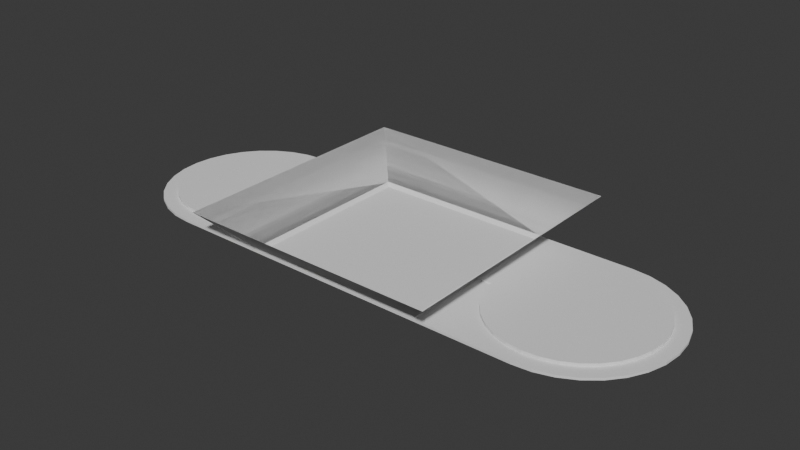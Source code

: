 # Source: stair_slot.blend  (saved by Blender 5.0.119; exported with 4.5.12 LTS)
import bpy
from mathutils import Matrix  # noqa: F401  (used for matrix-valued properties, if any)

bpy.ops.wm.read_factory_settings(use_empty=True)
scene = bpy.context.scene
scene.name = 'Scene'

# ---- world
world_world = bpy.data.worlds.new('World'); scene.world = world_world
world_world.use_nodes = True; world_world.node_tree.nodes.clear()
_N = world_world.node_tree.nodes; _L = world_world.node_tree.links
n0 = _N.new('ShaderNodeOutputWorld'); n0.name = 'World Output'; n0.location = (200, 100)
n1 = _N.new('ShaderNodeBackground'); n1.name = 'Background'; n1.location = (-200, 100)
n1.inputs[0].default_value = (0.05088, 0.05088, 0.05088, 1.0)
_L.new(n1.outputs[0], n0.inputs[0])
n0.is_active_output = True
world_world.color = (0.05088, 0.05088, 0.05088)
world_world.sun_shadow_jitter_overblur = 0.0

# ---- meshes
me_plane_001 = bpy.data.meshes.new('Plane.001')
me_plane_001.from_pydata([(-2.166, -1.579, -4.366e-10), (2.166, -1.579, -4.366e-10), (-2.166, 1.579, -4.366e-10), (2.166, 1.579, -4.366e-10), (-1.543, 1.543, 0.075), (-1.543, -1.543, 0.075), (1.543, -1.543, 0.075), (1.543, 1.543, 0.075), (-1.579, 1.579, 0.0396), (-1.579, -1.579, 0.0396), (1.579, -1.579, 0.0396), (1.579, 1.579, 0.0396), (-1.5, 1.5, 0.0), (-1.5, -1.5, 0.0), (1.5, -1.5, 0.0), (1.5, 1.5, 0.0), (-2.166, 1.579, 0.0396), (2.166, 1.579, 0.0396), (2.166, -1.579, 0.0396), (-2.166, -1.579, 0.0396), (-1.579, -1.579, -4.366e-10), (1.579, -1.579, -4.366e-10), (1.579, 1.579, -4.366e-10), (-1.579, 1.579, -4.366e-10), (-1.5, 0.0, 0.0), (-1.5, -0.75, 0.0), (-1.5, -1.125, 0.0), (-2.852, -1.578, 0.0), (-3.16, -1.578, 0.0), (-3.468, -1.548, 0.0), (-3.764, -1.458, 0.0), (-4.037, -1.312, 0.0), (-4.276, -1.116, 0.0), (-4.472, -0.8767, 0.0), (-4.618, -0.6039, 0.0), (-4.708, -0.3078, 0.0), (-4.738, 8.613e-09, 0.0), (-4.708, 0.3078, 0.0), (-4.618, 0.6039, 0.0), (-4.472, 0.8767, 0.0), (-4.276, 1.116, 0.0), (-4.037, 1.312, 0.0), (-3.764, 1.458, 0.0), (-3.468, 1.548, 0.0), (-3.16, 1.578, 0.0), (-1.5, 0.7501, 0.0), (-1.5, 1.125, 0.0), (-2.852, 1.578, 0.0), (-2.419, 1.109, 0.0), (-2.217, 0.9428, 0.0), (-1.928, 0.5103, 0.0), (-1.852, 0.2601, 0.0), (-2.051, 0.7408, 0.0), (-2.9, 1.308, 0.0), (-2.65, 1.232, 0.0), (-1.928, -0.5103, 0.0), (-2.051, -0.7408, 0.0), (-2.217, -0.9428, 0.0), (-1.839, -0.1301, 0.0), (-1.852, -0.2601, 0.0), (-3.16, 1.333, 0.0), (-4.468, -0.2601, 0.0), (-4.493, 1.085e-08, 0.0), (-4.392, 0.5103, 0.0), (-4.269, 0.7408, 0.0), (-2.9, -1.308, 0.0), (-3.16, -1.333, 0.0), (-4.468, 0.2601, 0.0), (-2.419, -1.109, 0.0), (-3.67, -1.232, 0.0), (-3.901, -1.109, 0.0), (-2.65, -1.232, 0.0), (-4.103, -0.9428, 0.0), (-3.42, -1.308, 0.0), (-4.269, -0.7408, 0.0), (-4.392, -0.5103, 0.0), (-3.67, 1.232, 0.0), (-3.42, 1.308, 0.0), (-4.103, 0.9428, 0.0), (-3.901, 1.109, 0.0), (-2.419, 1.109, 0.0396), (-2.217, 0.9428, 0.0396), (-1.928, 0.5103, 0.0396), (-1.852, 0.2601, 0.0396), (-2.051, 0.7408, 0.0396), (-2.9, 1.308, 0.0396), (-2.65, 1.232, 0.0396), (-1.928, -0.5103, 0.0396), (-2.051, -0.7408, 0.0396), (-2.217, -0.9428, 0.0396), (-1.839, -0.1301, 0.0396), (-1.852, -0.2601, 0.0396), (-3.16, 1.333, 0.0396), (-4.468, -0.2601, 0.0396), (-4.493, 1.085e-08, 0.0396), (-4.392, 0.5103, 0.0396), (-4.269, 0.7408, 0.0396), (-2.9, -1.308, 0.0396), (-3.16, -1.333, 0.0396), (-4.468, 0.2601, 0.0396), (-2.419, -1.109, 0.0396), (-3.67, -1.232, 0.0396), (-3.901, -1.109, 0.0396), (-2.65, -1.232, 0.0396), (-4.103, -0.9428, 0.0396), (-3.42, -1.308, 0.0396), (-4.269, -0.7408, 0.0396), (-4.392, -0.5103, 0.0396), (-3.67, 1.232, 0.0396), (-3.42, 1.308, 0.0396), (-4.103, 0.9428, 0.0396), (-3.901, 1.109, 0.0396), (-1.579, 1.184, 0.0396), (-1.579, 0.7894, 0.0396), (-1.579, 0.0, 0.0396), (-2.852, 1.578, 0.0396), (-1.579, -0.7894, 0.0396), (-1.579, -1.184, 0.0396), (-3.16, 1.578, 0.0396), (-4.708, -0.3078, 0.0396), (-4.738, 8.613e-09, 0.0396), (-4.618, 0.6039, 0.0396), (-4.472, 0.8767, 0.0396), (-2.852, -1.578, 0.0396), (-3.16, -1.578, 0.0396), (-4.708, 0.3078, 0.0396), (-3.764, -1.458, 0.0396), (-4.037, -1.312, 0.0396), (-4.276, -1.116, 0.0396), (-3.468, -1.548, 0.0396), (-4.472, -0.8767, 0.0396), (-4.618, -0.6039, 0.0396), (-3.764, 1.458, 0.0396), (-3.468, 1.548, 0.0396), (-4.276, 1.116, 0.0396), (-4.037, 1.312, 0.0396), (1.543, 1.157, 0.075), (1.579, 1.184, 0.0396), (-1.543, 0.0, 0.075), (1.579, 0.0, 0.0396), (1.543, 0.0, 0.075), (1.5, 0.0, 0.0), (-1.543, -0.7717, 0.075), (-1.543, 0.7717, 0.075), (1.579, 0.7894, 0.0396), (1.543, 0.7717, 0.075), (1.5, 0.75, 0.0), (1.5, -0.75, 0.0), (1.579, -0.7894, 0.0396), (1.543, -0.7717, 0.075), (1.5, 1.125, 0.0), (2.852, 1.578, -5.588e-09), (3.16, 1.578, -5.588e-09), (3.468, 1.548, -5.588e-09), (3.764, 1.458, -5.588e-09), (4.037, 1.312, -5.588e-09), (4.276, 1.116, -5.588e-09), (4.472, 0.8767, -5.588e-09), (4.618, 0.6039, -5.588e-09), (4.708, 0.3078, -5.588e-09), (4.738, -2.811e-07, -5.588e-09), (4.708, -0.3078, -5.588e-09), (4.618, -0.6039, -5.588e-09), (4.472, -0.8767, -5.588e-09), (4.276, -1.116, -5.588e-09), (4.037, -1.312, -5.588e-09), (3.764, -1.458, -5.588e-09), (3.468, -1.548, -5.588e-09), (3.16, -1.578, -5.588e-09), (1.5, -1.125, 0.0), (2.852, -1.578, -5.588e-09), (2.419, -1.109, -5.588e-09), (2.217, -0.9428, -5.588e-09), (1.928, -0.5103, -5.588e-09), (1.852, -0.2601, -5.588e-09), (2.051, -0.7408, -5.588e-09), (2.9, -1.308, -5.588e-09), (2.65, -1.232, -5.588e-09), (1.928, 0.5103, -5.588e-09), (2.051, 0.7408, -5.588e-09), (2.217, 0.9428, -5.588e-09), (1.839, 0.1301, -5.588e-09), (1.852, 0.2601, -5.588e-09), (3.16, -1.333, -5.588e-09), (4.468, 0.2601, -5.588e-09), (4.493, -2.46e-07, -5.588e-09), (4.392, -0.5103, -5.588e-09), (4.269, -0.7408, -5.588e-09), (2.9, 1.308, -5.588e-09), (3.16, 1.333, -5.588e-09), (4.468, -0.2601, -5.588e-09), (2.419, 1.109, -5.588e-09), (3.67, 1.232, -5.588e-09), (3.901, 1.109, -5.588e-09), (2.65, 1.232, -5.588e-09), (4.103, 0.9428, -5.588e-09), (3.42, 1.308, -5.588e-09), (4.269, 0.7408, -5.588e-09), (4.392, 0.5103, -5.588e-09), (3.67, -1.232, -5.588e-09), (3.42, -1.308, -5.588e-09), (4.103, -0.9428, -5.588e-09), (3.901, -1.109, -5.588e-09), (2.419, -1.109, 0.0396), (2.217, -0.9428, 0.0396), (1.928, -0.5103, 0.0396), (1.852, -0.2601, 0.0396), (2.051, -0.7408, 0.0396), (2.9, -1.308, 0.0396), (2.65, -1.232, 0.0396), (1.928, 0.5103, 0.0396), (2.051, 0.7408, 0.0396), (2.217, 0.9428, 0.0396), (1.839, 0.1301, 0.0396), (1.852, 0.2601, 0.0396), (3.16, -1.333, 0.0396), (4.468, 0.2601, 0.0396), (4.493, -2.46e-07, 0.0396), (4.392, -0.5103, 0.0396), (4.269, -0.7408, 0.0396), (2.9, 1.308, 0.0396), (3.16, 1.333, 0.0396), (4.468, -0.2601, 0.0396), (2.419, 1.109, 0.0396), (3.67, 1.232, 0.0396), (3.901, 1.109, 0.0396), (2.65, 1.232, 0.0396), (4.103, 0.9428, 0.0396), (3.42, 1.308, 0.0396), (4.269, 0.7408, 0.0396), (4.392, 0.5103, 0.0396), (3.67, -1.232, 0.0396), (3.42, -1.308, 0.0396), (4.103, -0.9428, 0.0396), (3.901, -1.109, 0.0396), (1.579, -1.184, 0.0396), (2.852, -1.578, 0.0396), (3.16, -1.578, 0.0396), (4.708, 0.3078, 0.0396), (4.738, -2.811e-07, 0.0396), (4.618, -0.6039, 0.0396), (4.472, -0.8767, 0.0396), (2.852, 1.578, 0.0396), (3.16, 1.578, 0.0396), (4.708, -0.3078, 0.0396), (3.764, 1.458, 0.0396), (4.037, 1.312, 0.0396), (4.276, 1.116, 0.0396), (3.468, 1.548, 0.0396), (4.472, 0.8767, 0.0396), (4.618, 0.6039, 0.0396), (3.764, -1.458, 0.0396), (3.468, -1.548, 0.0396), (4.276, -1.116, 0.0396), (4.037, -1.312, 0.0396), (1.543, -1.157, 0.075), (-1.543, -1.157, 0.075), (-1.543, 1.158, 0.075), (1.839, -0.1301, -5.588e-09), (1.839, -0.1301, 0.0396), (-1.84, 0.1311, 0.0), (-1.84, 0.1311, 0.0396), (-1.502, -1.502, 0.00375), (-1.502, 1.502, 0.00375), (1.502, 1.502, 0.00375), (1.502, -1.502, 0.00375), (1.502, 0.0, 0.00375), (1.502, -1.127, 0.00375), (1.502, 0.7511, 0.00375), (1.502, 1.127, 0.00375), (1.502, -0.7511, 0.00375), (-1.502, -1.127, 0.00375), (-1.502, 1.127, 0.00375), (-1.502, 0.7512, 0.00375), (-1.502, -0.7511, 0.00375), (-1.502, 0.0, 0.00375)], [], [(14, 20, 13), (12, 22, 15), (45, 51, 50), (47, 54, 53), (51, 24, 260), (59, 25, 55), (2, 48, 54), (58, 24, 59), (68, 0, 71), (71, 27, 65), (83, 113, 82), (86, 115, 85), (87, 88, 116), (83, 261, 114), (91, 116, 114), (84, 82, 113), (80, 16, 86), (90, 91, 114), (100, 19, 9), (103, 123, 19), (147, 174, 173), (170, 177, 176), (174, 141, 258), (182, 146, 178), (1, 171, 177), (181, 141, 182), (191, 3, 194), (194, 151, 188), (206, 148, 205), (209, 236, 208), (210, 211, 144), (206, 259, 139), (214, 144, 139), (207, 205, 148), (203, 18, 209), (213, 214, 139), (223, 17, 11), (226, 242, 17), (114, 261, 90), (139, 259, 213), (258, 141, 181), (260, 24, 58), (14, 21, 20), (12, 23, 22), (45, 24, 51), (47, 2, 54), (59, 24, 25), (2, 23, 48), (68, 20, 0), (71, 0, 27), (83, 114, 113), (86, 16, 115), (91, 87, 116), (80, 8, 16), (100, 103, 19), (103, 97, 123), (147, 141, 174), (170, 1, 177), (182, 141, 146), (1, 21, 171), (191, 22, 3), (194, 3, 151), (206, 139, 148), (209, 18, 236), (214, 210, 144), (203, 10, 18), (223, 226, 17), (226, 220, 242), (263, 264, 7, 4), (255, 267, 265, 6), (87, 91, 59, 55), (208, 215, 183, 176), (256, 5, 262, 271), (84, 113, 112, 81), (136, 7, 264, 269), (56, 55, 25, 26), (52, 46, 45, 50), (211, 212, 137, 144), (49, 12, 46, 52), (172, 14, 169, 175), (57, 56, 26, 13), (6, 10, 235, 255), (256, 142, 116, 117), (9, 10, 6, 5), (11, 8, 4, 7), (65, 27, 28, 66), (115, 16, 2, 47), (9, 19, 0, 20), (93, 107, 75, 61), (4, 8, 112, 257), (265, 262, 5, 6), (218, 219, 241, 240), (160, 161, 190, 185), (225, 227, 247, 246), (220, 221, 243, 242), (222, 218, 240, 244), (30, 31, 70, 69), (186, 162, 163, 187), (216, 217, 239, 238), (107, 131, 130, 106), (105, 101, 126, 129), (232, 215, 237, 252), (187, 163, 164, 201), (73, 29, 30, 69), (32, 33, 74, 72), (225, 246, 245, 224), (109, 133, 132, 108), (102, 127, 126, 101), (40, 41, 79, 78), (207, 148, 235, 204), (180, 179, 150, 15), (85, 115, 118, 92), (222, 244, 239, 217), (111, 135, 134, 110), (233, 234, 254, 253), (61, 35, 36, 62), (212, 223, 11, 137), (228, 224, 245, 248), (63, 38, 39, 64), (200, 167, 168, 183), (230, 250, 249, 229), (202, 165, 166, 199), (99, 125, 120, 94), (249, 247, 227, 229), (232, 252, 251, 231), (156, 157, 197, 195), (154, 155, 193, 192), (42, 43, 77, 76), (93, 119, 131, 107), (70, 31, 32, 72), (23, 8, 11, 22), (128, 130, 33, 32), (88, 87, 55, 56), (125, 121, 38, 37), (206, 205, 173, 174), (129, 126, 30, 29), (89, 88, 56, 57), (111, 110, 78, 79), (1, 18, 10, 21), (248, 245, 154, 153), (11, 17, 3, 22), (135, 132, 42, 41), (227, 225, 193, 195), (120, 125, 37, 36), (220, 226, 194, 188), (94, 93, 61, 62), (225, 224, 192, 193), (218, 222, 190, 186), (247, 249, 157, 156), (92, 109, 77, 60), (103, 100, 68, 71), (170, 236, 18, 1), (85, 92, 60, 53), (123, 124, 28, 27), (21, 10, 9, 20), (233, 219, 187, 201), (106, 104, 72, 74), (96, 95, 63, 64), (102, 101, 69, 70), (109, 108, 76, 77), (250, 238, 159, 158), (126, 127, 31, 30), (98, 97, 65, 66), (127, 128, 32, 31), (205, 207, 175, 173), (108, 111, 79, 76), (237, 236, 170, 168), (81, 80, 48, 49), (80, 86, 54, 48), (130, 131, 34, 33), (212, 211, 179, 180), (122, 134, 40, 39), (86, 85, 53, 54), (101, 105, 73, 69), (147, 169, 26, 25), (17, 242, 151, 3), (209, 208, 176, 177), (222, 217, 185, 190), (132, 133, 43, 42), (121, 122, 39, 38), (210, 214, 182, 178), (142, 256, 271, 274), (175, 169, 147, 173), (143, 113, 114, 138), (145, 140, 139, 144), (20, 68, 57, 13), (138, 275, 273, 143), (257, 112, 113, 143), (142, 138, 114, 116), (179, 178, 146, 150), (23, 12, 49, 48), (204, 235, 10, 203), (149, 270, 267, 255), (140, 145, 268, 266), (143, 273, 272, 257), (149, 148, 139, 140), (81, 112, 8, 80), (168, 170, 176, 183), (184, 159, 160, 185), (102, 104, 128, 127), (44, 47, 53, 60), (67, 37, 38, 63), (158, 159, 184, 198), (152, 153, 196, 189), (28, 29, 73, 66), (193, 155, 156, 195), (166, 167, 200, 199), (228, 248, 243, 221), (64, 39, 40, 78), (219, 233, 253, 241), (138, 142, 274, 275), (190, 161, 162, 186), (196, 153, 154, 192), (111, 108, 132, 135), (201, 164, 165, 202), (88, 89, 117, 116), (257, 272, 263, 4), (97, 98, 124, 123), (36, 37, 67, 62), (95, 96, 122, 121), (188, 151, 152, 189), (93, 94, 120, 119), (7, 136, 137, 11), (34, 35, 61, 75), (105, 129, 124, 98), (109, 92, 118, 133), (33, 34, 75, 74), (234, 231, 251, 254), (77, 43, 44, 60), (96, 110, 134, 122), (106, 130, 128, 104), (140, 266, 270, 149), (99, 95, 121, 125), (79, 41, 42, 76), (216, 238, 250, 230), (157, 158, 198, 197), (234, 233, 201, 202), (254, 251, 166, 165), (232, 231, 199, 200), (216, 230, 198, 184), (203, 209, 177, 171), (100, 89, 57, 68), (228, 221, 189, 196), (252, 237, 168, 167), (204, 203, 171, 172), (239, 244, 161, 160), (271, 262, 265, 267), (238, 239, 160, 159), (83, 82, 50, 51), (207, 204, 172, 175), (211, 210, 178, 179), (124, 129, 29, 28), (90, 261, 260, 58), (219, 218, 186, 187), (119, 120, 36, 35), (223, 212, 180, 191), (213, 259, 258, 181), (105, 98, 66, 73), (244, 240, 162, 161), (226, 223, 191, 194), (91, 90, 58, 59), (240, 241, 163, 162), (253, 254, 165, 164), (230, 229, 197, 198), (107, 106, 74, 75), (242, 243, 152, 151), (134, 135, 41, 40), (245, 246, 155, 154), (82, 84, 52, 50), (215, 232, 200, 183), (99, 94, 62, 67), (243, 248, 153, 152), (110, 96, 64, 78), (246, 247, 156, 155), (118, 115, 47, 44), (249, 250, 158, 157), (214, 213, 181, 182), (229, 227, 195, 197), (131, 119, 35, 34), (275, 274, 270, 266), (97, 103, 71, 65), (251, 252, 167, 166), (104, 102, 70, 72), (231, 234, 202, 199), (84, 81, 49, 52), (95, 99, 67, 63), (255, 235, 148, 149), (169, 14, 13, 26), (264, 263, 272, 269), (5, 256, 117, 9), (145, 136, 269, 268), (136, 145, 144, 137), (89, 100, 9, 117), (123, 27, 0, 19), (22, 191, 180, 15), (21, 14, 172, 171), (224, 228, 196, 192), (2, 16, 8, 23), (261, 83, 51, 260), (146, 141, 24, 45), (269, 272, 273, 268), (268, 273, 275, 266), (259, 206, 174, 258), (141, 147, 25, 24), (217, 216, 184, 185), (15, 150, 46, 12), (208, 236, 237, 215), (150, 146, 45, 46), (241, 253, 164, 163), (133, 118, 44, 43), (221, 220, 188, 189), (274, 271, 267, 270)])
_uv = me_plane_001.uv_layers.new(name='UVMap')
_uv.uv.foreach_set('vector', [0.9278, 0.07222, 0.04108, 0.0, 0.07222, 0.07222, 0.07222, 0.9278, 0.9515, 1.0, 0.9278, 0.9278, 0.0, 0.0, 0.0, 0.0, 0.0, 0.0, 0.0, 0.0, 0.0, 0.0, 0.0, 0.0, 0.0, 0.0, 0.0, 0.0, 0.0, 0.0, 0.0, 0.0, 0.0, 0.0, 0.0, 0.0, 0.0, 0.0, 0.0, 0.0, 0.0, 0.0, 0.0, 0.0, 0.0, 0.0, 0.0, 0.0, 0.0, 0.0, 0.0, 0.0, 0.0, 0.0, 0.0, 0.0, 0.0, 0.0, 0.0, 0.0, 0.0, 0.0, 0.0, 0.0, 0.0, 0.0, 0.0, 0.0, 0.0, 0.0, 0.0, 0.0, 0.0, 0.0, 0.0, 0.0, 0.0, 0.0, 0.0, 0.0, 0.0, 0.0, 0.0, 0.0, 0.0, 0.0, 0.0, 0.0, 0.0, 0.0, 0.0, 0.0, 0.0, 0.0, 0.0, 0.0, 0.0, 0.0, 0.0, 0.0, 0.0, 0.0, 0.0, 0.0, 0.0, 0.0, 0.0, 0.0, 0.0, 0.0, 0.0, 0.0, 0.0, 0.0, 0.0, 0.0, 0.0, 0.0, 0.0, 0.0, 0.0, 0.0, 0.0, 0.0, 0.0, 0.0, 0.0, 0.0, 0.0, 0.0, 0.0, 0.0, 0.0, 0.0, 0.0, 0.0, 0.0, 0.0, 0.0, 0.0, 0.0, 0.0, 0.0, 0.0, 0.0, 0.0, 0.0, 0.0, 0.0, 0.0, 0.0, 0.0, 0.0, 0.0, 0.0, 0.0, 0.0, 0.0, 0.0, 0.0, 0.0, 0.0, 0.0, 0.0, 0.0, 0.0, 0.0, 0.0, 0.0, 0.0, 0.0, 0.0, 0.0, 0.0, 0.0, 0.0, 0.0, 0.0, 0.0, 0.0, 0.0, 0.0, 0.0, 0.0, 0.0, 0.0, 0.0, 0.0, 0.0, 0.0, 0.0, 0.0, 0.0, 0.0, 0.0, 0.0, 0.0, 0.0, 0.0, 0.0, 0.0, 0.0, 0.0, 0.0, 0.0, 0.0, 0.0, 0.0, 0.0, 0.0, 0.0, 0.0, 0.0, 0.0, 0.0, 0.0, 0.0, 0.0, 0.0, 0.0, 0.0, 0.0, 0.0, 0.0, 0.0, 0.0, 0.0, 0.0, 0.0, 0.0, 0.0, 0.0, 0.0, 0.0, 0.0, 0.0, 0.0, 0.0, 0.0, 0.0, 0.0, 0.0, 0.0, 0.0, 0.0, 0.0, 0.0, 0.0, 0.0, 0.0, 0.0, 0.0, 0.9278, 0.07222, 0.9565, 0.0, 0.04108, 0.0, 0.07222, 0.9278, 0.04597, 1.0, 0.9515, 1.0, 0.0, 0.0, 0.0, 0.0, 0.0, 0.0, 0.0, 0.0, 0.0, 0.0, 0.0, 0.0, 0.0, 0.0, 0.0, 0.0, 0.0, 0.0, 0.0, 0.0, 0.0, 0.0, 0.0, 0.0, 0.0, 0.0, 0.0, 0.0, 0.0, 0.0, 0.0, 0.0, 0.0, 0.0, 0.0, 0.0, 0.0, 0.0, 0.0, 0.0, 0.0, 0.0, 0.0, 0.0, 0.0, 0.0, 0.0, 0.0, 0.0, 0.0, 0.0, 0.0, 0.0, 0.0, 0.0, 0.0, 0.0, 0.0, 0.0, 0.0, 0.0, 0.0, 0.0, 0.0, 0.0, 0.0, 0.0, 0.0, 0.0, 0.0, 0.0, 0.0, 0.0, 0.0, 0.0, 0.0, 0.0, 0.0, 0.0, 0.0, 0.0, 0.0, 0.0, 0.0, 0.0, 0.0, 0.0, 0.0, 0.0, 0.0, 0.0, 0.0, 0.0, 0.0, 0.0, 0.0, 0.0, 0.0, 0.0, 0.0, 0.0, 0.0, 0.0, 0.0, 0.0, 0.0, 0.0, 0.0, 0.0, 0.0, 0.0, 0.0, 0.0, 0.0, 0.0, 0.0, 0.0, 0.0, 0.0, 0.0, 0.0, 0.0, 0.0, 0.0, 0.0, 0.0, 0.0, 0.0, 0.0, 0.0, 0.0, 0.0, 0.0, 0.0, 0.0, 0.0, 0.0, 0.0, 0.0, 0.0, 0.0, 0.0, 0.0, 0.0, 0.07222, 0.9278, 0.9278, 0.9278, 0.9278, 0.9278, 0.07222, 0.9278, 0.9278, 0.1792, 0.9278, 0.1792, 0.9278, 0.07222, 0.9278, 0.07222, 0.0, 0.0, 0.0, 0.0, 0.0, 0.0, 0.0, 0.0, 0.0, 0.0, 0.0, 0.0, 0.0, 0.0, 0.0, 0.0, 0.07222, 0.1792, 0.07222, 0.07222, 0.07222, 0.07222, 0.07222, 0.1792, 0.0, 0.0, 0.0, 0.0, 0.0, 0.0, 0.0, 0.0, 0.9278, 0.8208, 0.9278, 0.9278, 0.9278, 0.9278, 0.9278, 0.8208, 0.0, 0.0, 0.0, 0.0, 0.0, 0.0, 0.0, 0.0, 0.0, 0.0, 0.0, 0.0, 0.0, 0.0, 0.0, 0.0, 0.0, 0.0, 0.0, 0.0, 0.0, 0.0, 0.0, 0.0, 0.0, 0.0, 0.07222, 0.9278, 0.0, 0.0, 0.0, 0.0, 0.0, 0.0, 0.9278, 0.07222, 0.0, 0.0, 0.0, 0.0, 0.0, 0.0, 0.0, 0.0, 0.07222, 0.1792, 0.07222, 0.07222, 0.944, 0.05597, 0.9603, 0.03972, 0.9603, 0.1548, 0.944, 0.167, 0.05597, 0.167, 0.05597, 0.278, 0.03972, 0.2699, 0.03972, 0.1548, 0.03972, 0.03972, 0.9603, 0.03972, 0.944, 0.05597, 0.05597, 0.05597, 0.9603, 0.9603, 0.03972, 0.9603, 0.05597, 0.944, 0.944, 0.944, 0.0, 0.0, 0.0, 0.0, 0.0, 0.0, 0.0, 0.0, 0.0, 0.0, 0.0, 0.0, 0.0, 0.0, 0.0, 0.0, 0.03215, 0.0, 0.0, 0.0, 0.0, 0.0, 0.04108, 0.0, 0.0, 0.0, 0.0, 0.0, 0.0, 0.0, 0.0, 0.0, 0.05597, 0.944, 0.03972, 0.9603, 0.03972, 0.8452, 0.05597, 0.833, 0.9278, 0.07222, 0.07222, 0.07222, 0.07222, 0.07222, 0.9278, 0.07222, 0.0, 0.0, 0.0, 0.0, 0.0, 0.0, 0.0, 0.0, 0.0, 0.0, 0.0, 0.0, 0.0, 0.0, 0.0, 0.0, 0.0, 0.0, 0.0, 0.0, 0.0, 0.0, 0.0, 0.0, 0.0, 0.0, 0.0, 0.0, 0.0, 0.0, 0.0, 0.0, 0.0, 0.0, 0.0, 0.0, 0.0, 0.0, 0.0, 0.0, 0.0, 0.0, 0.0, 0.0, 0.0, 0.0, 0.0, 0.0, 0.0, 0.0, 0.0, 0.0, 0.0, 0.0, 0.0, 0.0, 0.0, 0.0, 0.0, 0.0, 0.0, 0.0, 0.0, 0.0, 0.0, 0.0, 0.0, 0.0, 0.0, 0.0, 0.0, 0.0, 0.0, 0.0, 0.0, 0.0, 0.0, 0.0, 0.0, 0.0, 0.0, 0.0, 0.0, 0.0, 0.0, 0.0, 0.0, 0.0, 0.0, 0.0, 0.0, 0.0, 0.0, 0.0, 0.0, 0.0, 0.0, 0.0, 0.0, 0.0, 0.0, 0.0, 0.0, 0.0, 0.0, 0.0, 0.0, 0.0, 0.0, 0.0, 0.0, 0.0, 0.0, 0.0, 0.0, 0.0, 0.0, 0.0, 0.0, 0.0, 0.0, 0.0, 0.0, 0.0, 0.0, 0.0, 0.0, 0.0, 0.0, 0.0, 0.0, 0.0, 0.0, 0.0, 0.0, 0.0, 0.0, 0.0, 0.0, 0.0, 0.0, 0.0, 0.0, 0.0, 0.0, 0.0, 0.0, 0.0, 0.0, 0.0, 0.0, 0.0, 0.0, 0.0, 0.0, 0.0, 0.9278, 0.8208, 0.9278, 0.9278, 0.0, 0.0, 0.0, 0.0, 0.0, 0.0, 0.0, 0.0, 0.0, 0.0, 0.0, 0.0, 0.0, 0.0, 0.0, 0.0, 0.0, 0.0, 0.0, 0.0, 0.0, 0.0, 0.0, 0.0, 0.0, 0.0, 0.0, 0.0, 0.0, 0.0, 0.0, 0.0, 0.0, 0.0, 0.0, 0.0, 0.0, 0.0, 0.0, 0.0, 0.0, 0.0, 0.0, 0.0, 0.0, 0.0, 0.0, 0.0, 0.0, 0.0, 0.0, 0.0, 0.0, 0.0, 0.0, 0.0, 0.0, 0.0, 0.0, 0.0, 0.0, 0.0, 0.0, 0.0, 0.0, 0.0, 0.0, 0.0, 0.0, 0.0, 0.0, 0.0, 0.0, 0.0, 0.0, 0.0, 0.0, 0.0, 0.0, 0.0, 0.0, 0.0, 0.0, 0.0, 0.0, 0.0, 0.0, 0.0, 0.0, 0.0, 0.0, 0.0, 0.0, 0.0, 0.0, 0.0, 0.0, 0.0, 0.0, 0.0, 0.0, 0.0, 0.0, 0.0, 0.0, 0.0, 0.0, 0.0, 0.0, 0.0, 0.0, 0.0, 0.0, 0.0, 0.0, 0.0, 0.0, 0.0, 0.0, 0.0, 0.0, 0.0, 0.0, 0.0, 0.0, 0.0, 0.0, 0.0, 0.0, 0.0, 0.0, 0.0, 0.0, 0.0, 0.0, 0.0, 0.0, 0.0, 0.0, 0.0, 0.0, 0.0, 0.0, 0.0, 0.0, 0.0, 0.0, 0.0, 0.0, 0.0, 0.0, 0.0, 0.04597, 1.0, 0.002953, 1.0, 0.9672, 1.0, 0.9515, 1.0, 0.0, 0.0, 0.0, 0.0, 0.0, 0.0, 0.0, 0.0, 0.0, 0.0, 0.0, 0.0, 0.0, 0.0, 0.0, 0.0, 0.0, 0.0, 0.0, 0.0, 0.0, 0.0, 0.0, 0.0, 0.0, 0.0, 0.0, 0.0, 0.0, 0.0, 0.0, 0.0, 0.0, 0.0, 0.0, 0.0, 0.0, 0.0, 0.0, 0.0, 0.0, 0.0, 0.0, 0.0, 0.0, 0.0, 0.0, 0.0, 0.0, 0.0, 0.0, 0.0, 0.0, 0.0, 0.0, 0.0, 1.0, 0.0, 1.0, 0.0, 0.9678, 0.0, 0.9565, 0.0, 0.0, 0.0, 0.0, 0.0, 0.0, 0.0, 0.0, 0.0, 0.9672, 1.0, 1.0, 1.0, 1.0, 1.0, 0.9515, 1.0, 0.0, 0.0, 0.0, 0.0, 0.0, 0.0, 0.0, 0.0, 0.0, 0.0, 0.0, 0.0, 0.0, 0.0, 0.0, 0.0, 0.0, 0.0, 0.0, 0.0, 0.0, 0.0, 0.0, 0.0, 0.0, 0.0, 0.0, 0.0, 0.0, 0.0, 0.0, 0.0, 0.0, 0.0, 0.0, 0.0, 0.0, 0.0, 0.0, 0.0, 0.0, 0.0, 0.0, 0.0, 0.0, 0.0, 0.0, 0.0, 0.0, 0.0, 0.0, 0.0, 0.0, 0.0, 0.0, 0.0, 0.0, 0.0, 0.0, 0.0, 0.0, 0.0, 0.0, 0.0, 0.0, 0.0, 0.0, 0.0, 0.0, 0.0, 0.0, 0.0, 0.0, 0.0, 0.0, 0.0, 0.0, 0.0, 0.0, 0.0, 0.0, 0.0, 0.0, 0.0, 0.0, 0.0, 0.0, 0.0, 0.0, 0.0, 0.0, 0.0, 0.0, 0.0, 0.0, 0.0, 0.0, 0.0, 0.0, 0.0, 0.0, 0.0, 0.0, 0.0, 0.9565, 0.0, 0.9678, 0.0, 0.03215, 0.0, 0.04108, 0.0, 0.0, 0.0, 0.0, 0.0, 0.0, 0.0, 0.0, 0.0, 0.0, 0.0, 0.0, 0.0, 0.0, 0.0, 0.0, 0.0, 0.0, 0.0, 0.0, 0.0, 0.0, 0.0, 0.0, 0.0, 0.0, 0.0, 0.0, 0.0, 0.0, 0.0, 0.0, 0.0, 0.0, 0.0, 0.0, 0.0, 0.0, 0.0, 0.0, 0.0, 0.0, 0.0, 0.0, 0.0, 0.0, 0.0, 0.0, 0.0, 0.0, 0.0, 0.0, 0.0, 0.0, 0.0, 0.0, 0.0, 0.0, 0.0, 0.0, 0.0, 0.0, 0.0, 0.0, 0.0, 0.0, 0.0, 0.0, 0.0, 0.0, 0.0, 0.0, 0.0, 0.0, 0.0, 0.0, 0.0, 0.0, 0.0, 0.0, 0.0, 0.0, 0.0, 0.0, 0.0, 0.0, 0.0, 0.0, 0.0, 0.0, 0.0, 0.0, 0.0, 0.0, 0.0, 0.0, 0.0, 0.0, 0.0, 0.0, 0.0, 0.0, 0.0, 0.0, 0.0, 0.0, 0.0, 0.0, 0.0, 0.0, 0.0, 0.0, 0.0, 0.0, 0.0, 0.0, 0.0, 0.0, 0.0, 0.0, 0.0, 0.0, 0.0, 0.0, 0.0, 0.0, 0.0, 0.0, 0.0, 0.0, 0.0, 0.0, 0.0, 0.0, 0.0, 0.0, 0.0, 0.0, 0.0, 0.0, 0.0, 0.0, 0.0, 0.0, 0.0, 0.0, 0.0, 0.0, 0.0, 0.0, 0.0, 0.0, 0.0, 0.0, 0.0, 0.0, 0.0, 0.07222, 0.1792, 0.0, 0.0, 0.0, 0.0, 0.0, 0.0, 0.0, 0.0, 0.0, 0.0, 0.0, 0.0, 0.0, 0.0, 0.0, 0.0, 0.0, 0.0, 0.0, 0.0, 0.0, 0.0, 0.0, 0.0, 0.0, 0.0, 0.0, 0.0, 0.0, 0.0, 0.0, 0.0, 0.0, 0.0, 0.0, 0.0, 0.0, 0.0, 0.0, 0.0, 0.0, 0.0, 0.0, 0.0, 0.0, 0.0, 0.0, 0.0, 0.0, 0.0, 0.07222, 0.2861, 0.07222, 0.1792, 0.07222, 0.1792, 0.07222, 0.2861, 0.0, 0.0, 0.0, 0.0, 0.0, 0.0, 0.0, 0.0, 0.05597, 0.722, 0.03972, 0.7302, 0.03972, 0.5, 0.05597, 0.5, 0.944, 0.722, 0.944, 0.5, 0.9603, 0.5, 0.9603, 0.7301, 0.0, 0.0, 0.0, 0.0, 0.0, 0.0, 0.07222, 0.07222, 0.07222, 0.5, 0.07222, 0.5, 0.07222, 0.7139, 0.07222, 0.7139, 0.05597, 0.833, 0.03972, 0.8452, 0.03972, 0.7302, 0.05597, 0.722, 0.05597, 0.278, 0.05597, 0.5, 0.03972, 0.5, 0.03972, 0.2699, 0.0, 0.0, 0.0, 0.0, 0.0, 0.0, 0.0, 0.0, 0.0438, 0.9562, 0.07222, 0.9278, 0.0, 0.0, 0.0, 0.0, 0.0, 0.0, 0.0, 0.0, 0.0, 0.0, 0.0, 0.0, 0.9278, 0.2861, 0.9278, 0.2861, 0.9278, 0.1792, 0.9278, 0.1792, 0.9278, 0.5, 0.9278, 0.7139, 0.9278, 0.7139, 0.9278, 0.5, 0.07222, 0.7139, 0.07222, 0.7139, 0.07222, 0.8208, 0.07222, 0.8208, 0.944, 0.278, 0.9603, 0.2699, 0.9603, 0.5, 0.944, 0.5, 0.0, 0.0, 0.0, 0.0, 0.0, 0.0, 0.0, 0.0, 0.0, 0.0, 0.0, 0.0, 0.0, 0.0, 0.0, 0.0, 0.0, 0.0, 0.0, 0.0, 0.0, 0.0, 0.0, 0.0, 0.0, 0.0, 0.0, 0.0, 0.0, 0.0, 0.0, 0.0, 0.0, 0.0, 0.0, 0.0, 0.0, 0.0, 0.0, 0.0, 0.0, 0.0, 0.0, 0.0, 0.0, 0.0, 0.0, 0.0, 0.0, 0.0, 0.0, 0.0, 0.0, 0.0, 0.0, 0.0, 0.0, 0.0, 0.0, 0.0, 0.0, 0.0, 0.0, 0.0, 0.0, 0.0, 0.0, 0.0, 0.0, 0.0, 0.0, 0.0, 0.0, 0.0, 0.0, 0.0, 0.0, 0.0, 0.0, 0.0, 0.0, 0.0, 0.0, 0.0, 0.0, 0.0, 0.0, 0.0, 0.0, 0.0, 0.0, 0.0, 0.0, 0.0, 0.0, 0.0, 0.0, 0.0, 0.0, 0.0, 0.0, 0.0, 0.0, 0.0, 0.0, 0.0, 0.0, 0.0, 0.0, 0.0, 0.0, 0.0, 0.07222, 0.5, 0.07222, 0.2861, 0.07222, 0.2861, 0.07222, 0.5, 0.0, 0.0, 0.0, 0.0, 0.0, 0.0, 0.0, 0.0, 0.0, 0.0, 0.0, 0.0, 0.0, 0.0, 0.0, 0.0, 0.0, 0.0, 0.0, 0.0, 0.0, 0.0, 0.0, 0.0, 0.0, 0.0, 0.0, 0.0, 0.0, 0.0, 0.0, 0.0, 0.0, 0.0, 0.0, 0.0, 0.0, 0.0, 0.0, 0.0, 0.07222, 0.8208, 0.07222, 0.8208, 0.07222, 0.9278, 0.07222, 0.9278, 0.0, 0.0, 0.0, 0.0, 0.0, 0.0, 0.0, 0.0, 0.0, 0.0, 0.0, 0.0, 0.0, 0.0, 0.0, 0.0, 0.0, 0.0, 0.0, 0.0, 0.0, 0.0, 0.0, 0.0, 0.0, 0.0, 0.0, 0.0, 0.0, 0.0, 0.0, 0.0, 0.0, 0.0, 0.0, 0.0, 0.0, 0.0, 0.0, 0.0, 0.944, 0.944, 0.944, 0.833, 0.9603, 0.8452, 0.9603, 0.9603, 0.0, 0.0, 0.0, 0.0, 0.0, 0.0, 0.0, 0.0, 0.0, 0.0, 0.0, 0.0, 0.0, 0.0, 0.0, 0.0, 0.0, 0.0, 0.0, 0.0, 0.0, 0.0, 0.0, 0.0, 0.0, 0.0, 0.0, 0.0, 0.0, 0.0, 0.0, 0.0, 0.0, 0.0, 0.0, 0.0, 0.0, 0.0, 0.0, 0.0, 0.0, 0.0, 0.0, 0.0, 0.0, 0.0, 0.0, 0.0, 0.0, 0.0, 0.0, 0.0, 0.0, 0.0, 0.0, 0.0, 0.0, 0.0, 0.0, 0.0, 0.0, 0.0, 0.0, 0.0, 0.9278, 0.5, 0.9278, 0.5, 0.9278, 0.2861, 0.9278, 0.2861, 0.0, 0.0, 0.0, 0.0, 0.0, 0.0, 0.0, 0.0, 0.0, 0.0, 0.0, 0.0, 0.0, 0.0, 0.0, 0.0, 0.0, 0.0, 0.0, 0.0, 0.0, 0.0, 0.0, 0.0, 0.0, 0.0, 0.0, 0.0, 0.0, 0.0, 0.0, 0.0, 0.0, 0.0, 0.0, 0.0, 0.0, 0.0, 0.0, 0.0, 0.0, 0.0, 0.0, 0.0, 0.0, 0.0, 0.0, 0.0, 0.0, 0.0, 0.0, 0.0, 0.0, 0.0, 0.0, 0.0, 0.0, 0.0, 0.0, 0.0, 0.0, 0.0, 0.0, 0.0, 0.0, 0.0, 0.0, 0.0, 0.0, 0.0, 0.0, 0.0, 0.0, 0.0, 0.0, 0.0, 0.0, 0.0, 0.0, 0.0, 0.0, 0.0, 0.0, 0.0, 0.0, 0.0, 0.0, 0.0, 0.0, 0.0, 0.0, 0.0, 0.0, 0.0, 0.0, 0.0, 0.0, 0.0, 0.0, 0.0, 0.0, 0.0, 0.0, 0.0, 0.0, 0.0, 0.0, 0.0, 0.0, 0.0, 0.0, 0.0, 0.07222, 0.1792, 0.07222, 0.07222, 0.9278, 0.07222, 0.9278, 0.1792, 0.0, 0.0, 0.0, 0.0, 0.0, 0.0, 0.0, 0.0, 0.0, 0.0, 0.0, 0.0, 0.0, 0.0, 0.0, 0.0, 0.0, 0.0, 0.0, 0.0, 0.0, 0.0, 0.0, 0.0, 0.0, 0.0, 0.0, 0.0, 0.0, 0.0, 0.0, 0.0, 0.0, 0.0, 0.0, 0.0, 0.0, 0.0, 0.0, 0.0, 0.0, 0.0, 0.0, 0.0, 0.0, 0.0, 0.0, 0.0, 0.0, 0.0, 0.0, 0.0, 0.0, 0.0, 0.0, 0.0, 0.0, 0.0, 0.0, 0.0, 0.0, 0.0, 0.0, 0.0, 0.0, 0.0, 0.0, 0.0, 0.0, 0.0, 0.0, 0.0, 0.0, 0.0, 0.0, 0.0, 0.0, 0.0, 0.0, 0.0, 0.0, 0.0, 0.0, 0.0, 0.0, 0.0, 0.0, 0.0, 0.0, 0.0, 0.0, 0.0, 0.0, 0.0, 0.0, 0.0, 0.0, 0.0, 0.0, 0.0, 0.0, 0.0, 0.0, 0.0, 0.0, 0.0, 0.0, 0.0, 0.0, 0.0, 0.0, 0.0, 0.0, 0.0, 0.0, 0.0, 0.0, 0.0, 0.0, 0.0, 0.0, 0.0, 0.0, 0.0, 0.0, 0.0, 0.0, 0.0, 0.0, 0.0, 0.0, 0.0, 0.0, 0.0, 0.0, 0.0, 0.0, 0.0, 0.0, 0.0, 0.0, 0.0, 0.0, 0.0, 0.0, 0.0, 0.0, 0.0, 0.0, 0.0, 0.0, 0.0, 0.0, 0.0, 0.0, 0.0, 0.0, 0.0, 0.0, 0.0, 0.0, 0.0, 0.0, 0.0, 0.0, 0.0, 0.0, 0.0, 0.0, 0.0, 0.0, 0.0, 0.0, 0.0, 0.0, 0.0, 0.0, 0.0, 0.0, 0.0, 0.0, 0.0, 0.0, 0.0, 0.0, 0.0, 0.0, 0.0, 0.0, 0.0, 0.0, 0.0, 0.0, 0.0, 0.0, 0.0, 0.0, 0.0, 0.0, 0.0, 0.0, 0.0, 0.0, 0.0, 0.0, 0.0, 0.0, 0.0, 0.0, 0.0, 0.0, 0.0, 0.0, 0.0, 0.0, 0.0, 0.0, 0.0, 0.0, 0.0, 0.0, 0.0, 0.0, 0.0, 0.0, 0.0, 0.0, 0.0, 0.0, 0.0, 0.0, 0.0, 0.0, 0.0, 0.0, 0.0, 0.0, 0.0, 0.0, 0.0, 0.0, 0.0, 0.0, 0.0, 0.0, 0.0, 0.0, 0.0, 0.0, 0.0, 0.0, 0.0, 0.0, 0.0, 0.0, 0.0, 0.07222, 0.5, 0.07222, 0.2861, 0.9278, 0.2861, 0.9278, 0.5, 0.0, 0.0, 0.0, 0.0, 0.0, 0.0, 0.0, 0.0, 0.0, 0.0, 0.0, 0.0, 0.0, 0.0, 0.0, 0.0, 0.0, 0.0, 0.0, 0.0, 0.0, 0.0, 0.0, 0.0, 0.0, 0.0, 0.0, 0.0, 0.0, 0.0, 0.0, 0.0, 0.0, 0.0, 0.0, 0.0, 0.0, 0.0, 0.0, 0.0, 0.0, 0.0, 0.0, 0.0, 0.0, 0.0, 0.0, 0.0, 0.944, 0.167, 0.9603, 0.1548, 0.9603, 0.2699, 0.944, 0.278, 0.0, 0.0, 0.9278, 0.07222, 0.07222, 0.07222, 0.07222, 0.1792, 0.9278, 0.9278, 0.07222, 0.9278, 0.07222, 0.8208, 0.9278, 0.8208, 0.05597, 0.05597, 0.05597, 0.167, 0.03972, 0.1548, 0.03972, 0.03972, 0.9278, 0.7139, 0.9278, 0.8208, 0.9278, 0.8208, 0.9278, 0.7139, 0.944, 0.833, 0.944, 0.722, 0.9603, 0.7301, 0.9603, 0.8452, 0.0, 0.0, 0.0, 0.0, 0.0, 0.0, 0.0, 0.0, 0.0, 0.0, 0.0, 0.0, 0.0, 0.0, 0.0, 0.0, 0.0, 0.0, 0.0, 0.0, 0.0, 0.0, 0.9278, 0.9278, 0.9562, 0.0438, 0.9278, 0.07222, 0.0, 0.0, 0.0, 0.0, 0.0, 0.0, 0.0, 0.0, 0.0, 0.0, 0.0, 0.0, 0.0, 1.0, 0.0, 1.0, 0.002953, 1.0, 0.04597, 1.0, 0.0, 0.0, 0.0, 0.0, 0.0, 0.0, 0.0, 0.0, 0.0, 0.0, 0.9278, 0.5, 0.0, 0.0, 0.0, 0.0, 0.9278, 0.8208, 0.07222, 0.8208, 0.07222, 0.7139, 0.9278, 0.7139, 0.9278, 0.7139, 0.07222, 0.7139, 0.07222, 0.5, 0.9278, 0.5, 0.0, 0.0, 0.0, 0.0, 0.0, 0.0, 0.0, 0.0, 0.9278, 0.5, 0.0, 0.0, 0.0, 0.0, 0.0, 0.0, 0.0, 0.0, 0.0, 0.0, 0.0, 0.0, 0.0, 0.0, 0.9278, 0.9278, 0.0, 0.0, 0.07222, 0.8208, 0.07222, 0.9278, 0.0, 0.0, 0.0, 0.0, 0.0, 0.0, 0.0, 0.0, 0.0, 0.0, 0.0, 0.0, 0.0, 0.0, 0.07222, 0.8208, 0.0, 0.0, 0.0, 0.0, 0.0, 0.0, 0.0, 0.0, 0.0, 0.0, 0.0, 0.0, 0.0, 0.0, 0.0, 0.0, 0.0, 0.0, 0.0, 0.0, 0.0, 0.0, 0.0, 0.0, 0.07222, 0.2861, 0.07222, 0.1792, 0.9278, 0.1792, 0.9278, 0.2861])
me_plane_001.update()
me_cube_002 = bpy.data.meshes.new('Cube.002')
me_cube_002.from_pydata([(-1.55, -1.55, 0.0562), (-2.2, -2.2, 0.708), (-1.55, 1.55, 0.0562), (-2.2, 2.2, 0.708), (1.55, -1.55, 0.0562), (2.2, -2.2, 0.708), (1.55, 1.55, 0.0562), (2.2, 2.2, 0.708), (-1.55, -1.55, 0.0562), (-2.2, -2.2, 0.708), (-1.55, 1.55, 0.0562), (-2.2, 2.2, 0.708), (1.55, -1.55, 0.0562), (2.2, -2.2, 0.708), (1.55, 1.55, 0.0562), (2.2, 2.2, 0.708)], [], [(1, 2, 0), (3, 6, 2), (7, 4, 6), (5, 0, 4), (10, 9, 8), (14, 11, 10), (12, 15, 14), (8, 13, 12), (1, 3, 2), (3, 7, 6), (7, 5, 4), (5, 1, 0), (10, 11, 9), (14, 15, 11), (12, 13, 15), (8, 9, 13)])
_uv = me_cube_002.uv_layers.new(name='UVMap')
_uv.uv.foreach_set('vector', [5.96e-08, 1.0, 0.625, 0.625, 0.375, 0.625, 1.0, 1.0, 0.625, 0.375, 0.625, 0.625, 1.0, 0.0, 0.375, 0.375, 0.625, 0.375, 0.0, 0.0, 0.375, 0.625, 0.375, 0.375, 0.625, 0.625, 0.0, 1.0, 0.375, 0.625, 0.625, 0.375, 1.0, 1.0, 0.625, 0.625, 0.375, 0.375, 1.0, 0.0, 0.625, 0.375, 0.375, 0.625, 7.276e-12, 0.0, 0.375, 0.375, 5.96e-08, 1.0, 1.0, 1.0, 0.625, 0.625, 1.0, 1.0, 1.0, 0.0, 0.625, 0.375, 1.0, 0.0, 0.0, 0.0, 0.375, 0.375, 0.0, 0.0, 5.96e-08, 1.0, 0.375, 0.625, 0.625, 0.625, 1.0, 1.0, 0.0, 1.0, 0.625, 0.375, 1.0, 0.0, 1.0, 1.0, 0.375, 0.375, 7.276e-12, 0.0, 1.0, 0.0, 0.375, 0.625, 0.0, 1.0, 7.276e-12, 0.0])
me_cube_002.update()
me_cylinder = bpy.data.meshes.new('Cylinder')
me_cylinder.from_pydata([(-3.16, 1.334, 0.0), (2.051, 0.7411, 0.09), (-2.9, 1.308, 0.0), (1.852, 0.2602, 0.09), (-2.649, 1.232, 0.0), (1.928, 0.5105, 0.09), (-2.419, 1.109, 0.0), (1.839, -0.1301, 0.09), (-2.217, 0.9432, 0.0), (1.839, 0.1301, 0.09), (-2.051, 0.7411, 0.0), (1.852, -0.2602, 0.09), (-1.928, 0.5105, 0.0), (1.928, -0.5105, 0.09), (-1.852, 0.2602, 0.0), (-1.839, -0.1301, 0.0), (-1.839, -0.1301, 0.0622), (-1.852, -0.2602, 0.0), (-1.928, -0.5105, 0.0), (2.051, -0.7411, 0.09), (-2.051, -0.7411, 0.0), (2.217, -0.9432, 0.09), (-2.217, -0.9432, 0.0), (2.419, -1.109, 0.09), (-2.419, -1.109, 0.0), (2.65, -1.232, 0.09), (-2.649, -1.232, 0.0), (2.9, -1.308, 0.09), (-2.9, -1.308, 0.0), (3.16, -1.334, 0.09), (-3.16, -1.334, 0.0), (3.42, -1.308, 0.09), (-3.42, -1.308, 0.0), (3.67, -1.232, 0.09), (-3.67, -1.232, 0.0), (3.901, -1.109, 0.09), (-3.901, -1.109, 0.0), (4.103, -0.9432, 0.09), (-4.103, -0.9432, 0.0), (4.269, -0.7411, 0.09), (-4.269, -0.7411, 0.0), (4.392, -0.5105, 0.09), (-4.392, -0.5105, 0.0), (4.468, -0.2602, 0.09), (-4.468, -0.2602, 0.0), (4.494, -5.68e-10, 0.09), (-4.494, -5.68e-10, 0.0), (4.468, 0.2602, 0.09), (-4.468, 0.2602, 0.0), (4.392, 0.5105, 0.09), (-4.392, 0.5105, 0.0), (4.269, 0.7411, 0.09), (-4.269, 0.7411, 0.0), (4.103, 0.9432, 0.09), (-4.103, 0.9432, 0.0), (3.901, 1.109, 0.09), (-3.901, 1.109, 0.0), (3.67, 1.232, 0.09), (-3.67, 1.232, 0.0), (3.16, 1.334, 0.09), (-3.42, 1.308, 0.0), (3.42, 1.308, 0.09), (3.16, 1.334, 0.0), (3.42, 1.308, 0.0), (3.67, 1.232, 0.0), (3.901, 1.109, 0.0), (4.103, 0.9432, 0.0), (4.269, 0.7411, 0.0), (4.392, 0.5105, 0.0), (4.468, 0.2602, 0.0), (4.494, -5.68e-10, 0.0), (4.468, -0.2602, 0.0), (4.392, -0.5105, 0.0), (4.269, -0.7411, 0.0), (4.103, -0.9432, 0.0), (3.901, -1.109, 0.0), (3.67, -1.232, 0.0), (3.42, -1.308, 0.0), (3.16, -1.334, 0.0), (2.9, -1.308, 0.0), (2.65, -1.232, 0.0), (2.419, -1.109, 0.0), (2.217, -0.9432, 0.0), (2.051, -0.7411, 0.0), (1.928, -0.5105, 0.0), (1.852, -0.2602, 0.0), (1.839, -0.1301, 0.0), (1.839, -0.1301, 0.0622), (1.852, 0.2602, 0.0), (1.928, 0.5105, 0.0), (2.051, 0.7411, 0.0), (2.217, 0.9432, 0.0), (2.419, 1.109, 0.0), (2.65, 1.232, 0.0), (2.9, 1.308, 0.0), (1.839, 0.1301, 0.0), (1.839, 0.1301, 0.0622), (1.55, 0.1301, 0.06219), (1.55, -0.1301, 0.06219), (-1.839, 0.1301, 0.0), (-1.839, 0.1301, 0.0622), (1.839, -0.1301, 0.0295), (1.839, 0.1301, 0.03015), (-1.839, -0.1301, 0.03093), (-1.839, 0.1301, 0.02942), (1.55, -0.1301, 0.0295), (1.55, 0.1301, 0.03014), (-1.55, -0.1301, 0.0622), (-1.55, 0.1301, 0.0622), (-1.55, 0.1301, 0.02942), (-1.55, -0.1301, 0.03093), (-2.9, 1.308, 0.09), (-3.16, 1.334, 0.09), (-2.649, 1.232, 0.09), (-2.419, 1.109, 0.09), (-2.217, 0.9432, 0.09), (-2.051, 0.7411, 0.09), (-1.928, 0.5105, 0.09), (-1.852, 0.2602, 0.09), (-1.839, 0.1301, 0.09), (-1.928, -0.5105, 0.09), (-1.852, -0.2602, 0.09), (-2.051, -0.7411, 0.09), (-2.217, -0.9432, 0.09), (-2.419, -1.109, 0.09), (-2.649, -1.232, 0.09), (-2.9, -1.308, 0.09), (-3.16, -1.334, 0.09), (-3.42, -1.308, 0.09), (-3.67, -1.232, 0.09), (-3.901, -1.109, 0.09), (-4.103, -0.9432, 0.09), (-4.269, -0.7411, 0.09), (-4.392, -0.5105, 0.09), (-4.468, -0.2602, 0.09), (-4.494, -5.68e-10, 0.09), (-4.468, 0.2602, 0.09), (-4.392, 0.5105, 0.09), (-4.269, 0.7411, 0.09), (-4.103, 0.9432, 0.09), (-3.901, 1.109, 0.09), (-3.67, 1.232, 0.09), (-3.42, 1.308, 0.09), (-1.839, -0.1301, 0.09), (2.217, 0.9432, 0.09), (2.419, 1.109, 0.09), (2.65, 1.232, 0.09), (2.9, 1.308, 0.09), (3.16, 3.562e-09, 0.09), (-3.16, 1.781e-08, 0.0), (3.16, -1.069e-08, 0.0), (-3.16, 3.562e-09, 0.09)], [], [(0, 2, 149), (62, 63, 150), (103, 16, 121), (111, 112, 151), (101, 86, 85), (46, 44, 134, 135), (61, 59, 148), (59, 147, 148), (147, 146, 148), (146, 145, 148), (145, 144, 148), (144, 1, 148), (1, 5, 148), (5, 3, 148), (3, 9, 148), (9, 7, 148), (7, 11, 148), (11, 13, 148), (13, 19, 148), (19, 21, 148), (21, 23, 148), (23, 25, 148), (25, 27, 148), (27, 29, 148), (29, 31, 148), (31, 33, 148), (33, 35, 148), (35, 37, 148), (37, 39, 148), (39, 41, 148), (41, 43, 148), (43, 45, 148), (45, 47, 148), (47, 49, 148), (49, 51, 148), (51, 53, 148), (53, 55, 148), (55, 57, 148), (57, 61, 148), (2, 4, 149), (4, 6, 149), (6, 8, 149), (8, 10, 149), (10, 12, 149), (12, 14, 149), (14, 99, 149), (99, 15, 149), (15, 17, 149), (17, 18, 149), (18, 20, 149), (20, 22, 149), (22, 24, 149), (24, 26, 149), (26, 28, 149), (28, 30, 149), (30, 32, 149), (32, 34, 149), (34, 36, 149), (36, 38, 149), (38, 40, 149), (40, 42, 149), (42, 44, 149), (44, 46, 149), (46, 48, 149), (48, 50, 149), (50, 52, 149), (52, 54, 149), (54, 56, 149), (56, 58, 149), (58, 60, 149), (60, 0, 149), (63, 64, 150), (64, 65, 150), (65, 66, 150), (66, 67, 150), (67, 68, 150), (68, 69, 150), (69, 70, 150), (70, 71, 150), (71, 72, 150), (72, 73, 150), (73, 74, 150), (74, 75, 150), (75, 76, 150), (76, 77, 150), (77, 78, 150), (78, 79, 150), (79, 80, 150), (80, 81, 150), (81, 82, 150), (82, 83, 150), (83, 84, 150), (84, 85, 150), (85, 86, 150), (86, 95, 150), (95, 88, 150), (88, 89, 150), (89, 90, 150), (90, 91, 150), (91, 92, 150), (92, 93, 150), (93, 94, 150), (94, 62, 150), (112, 142, 151), (142, 141, 151), (141, 140, 151), (140, 139, 151), (139, 138, 151), (138, 137, 151), (137, 136, 151), (136, 135, 151), (135, 134, 151), (134, 133, 151), (133, 132, 151), (132, 131, 151), (131, 130, 151), (130, 129, 151), (129, 128, 151), (128, 127, 151), (127, 126, 151), (126, 125, 151), (125, 124, 151), (124, 123, 151), (123, 122, 151), (122, 120, 151), (120, 121, 151), (121, 143, 151), (143, 119, 151), (119, 118, 151), (118, 117, 151), (117, 116, 151), (116, 115, 151), (115, 114, 151), (114, 113, 151), (113, 111, 151), (75, 74, 37, 35), (72, 71, 43, 41), (106, 102, 101, 105), (110, 103, 104, 109), (0, 60, 142, 112), (71, 70, 45, 43), (17, 15, 103, 121), (98, 87, 96, 97), (64, 63, 61, 57), (30, 28, 126, 127), (60, 58, 141, 142), (10, 8, 115, 116), (6, 4, 113, 114), (68, 67, 51, 49), (70, 69, 47, 45), (22, 20, 122, 123), (44, 42, 133, 134), (42, 40, 132, 133), (8, 6, 114, 115), (2, 0, 112, 111), (79, 78, 29, 27), (93, 92, 145, 146), (14, 12, 117, 118), (80, 79, 27, 25), (82, 81, 23, 21), (58, 56, 140, 141), (26, 24, 124, 125), (28, 26, 125, 126), (24, 22, 123, 124), (4, 2, 111, 113), (36, 34, 129, 130), (34, 32, 128, 129), (62, 94, 147, 59), (9, 96, 87, 7), (66, 65, 55, 53), (32, 30, 127, 128), (77, 76, 33, 31), (18, 17, 121, 120), (78, 77, 31, 29), (76, 75, 35, 33), (40, 38, 131, 132), (94, 93, 146, 147), (74, 73, 39, 37), (50, 48, 136, 137), (69, 68, 49, 47), (83, 82, 21, 19), (52, 50, 137, 138), (48, 46, 135, 136), (91, 90, 1, 144), (81, 80, 25, 23), (54, 52, 138, 139), (92, 91, 144, 145), (95, 86, 101, 102), (16, 143, 121), (88, 95, 102, 3), (85, 84, 13, 11), (90, 89, 5, 1), (12, 10, 116, 117), (88, 3, 5, 89), (84, 83, 19, 13), (65, 64, 57, 55), (99, 14, 104), (87, 101, 85, 11), (118, 119, 100), (108, 107, 110, 109), (102, 96, 3), (96, 9, 3), (118, 100, 104, 14), (11, 7, 87), (98, 97, 106, 105), (107, 108, 100, 16), (20, 18, 120, 122), (73, 72, 41, 39), (106, 97, 96, 102), (15, 99, 104, 103), (105, 101, 87, 98), (107, 16, 103, 110), (109, 104, 100, 108), (56, 54, 139, 140), (143, 16, 100, 119), (67, 66, 53, 51), (38, 36, 130, 131), (63, 62, 59, 61)])
_uv = me_cylinder.uv_layers.new(name='UVMap')
_uv.uv.foreach_set('vector', [0.75, 0.49, 0.7968, 0.4854, 0.7499, 0.25, 0.75, 0.49, 0.7968, 0.4854, 0.75, 0.2506, 0.7344, 0.7576, 0.7344, 1.0, 0.7188, 1.0, 0.2968, 0.4854, 0.25, 0.49, 0.25, 0.2506, 0.2656, 0.75, 0.2656, 0.5, 0.2812, 0.5, 0.25, 0.5, 0.2812, 0.5, 0.2812, 1.0, 0.25, 1.0, 0.2968, 0.4854, 0.25, 0.49, 0.2501, 0.25, 0.25, 0.49, 0.2032, 0.4854, 0.2501, 0.25, 0.2032, 0.4854, 0.1582, 0.4717, 0.2501, 0.25, 0.1582, 0.4717, 0.1167, 0.4496, 0.2501, 0.25, 0.1167, 0.4496, 0.08029, 0.4197, 0.2501, 0.25, 0.08029, 0.4197, 0.05045, 0.3833, 0.2501, 0.25, 0.05045, 0.3833, 0.02827, 0.3418, 0.2501, 0.25, 0.02827, 0.3418, 0.01461, 0.2968, 0.2501, 0.25, 0.01461, 0.2968, 0.01231, 0.2734, 0.2501, 0.25, 0.01231, 0.2734, 0.01231, 0.2266, 0.2501, 0.25, 0.01231, 0.2266, 0.01461, 0.2032, 0.2501, 0.25, 0.01461, 0.2032, 0.02827, 0.1582, 0.2501, 0.25, 0.02827, 0.1582, 0.05045, 0.1167, 0.2501, 0.25, 0.05045, 0.1167, 0.08029, 0.08029, 0.2501, 0.25, 0.08029, 0.08029, 0.1167, 0.05045, 0.2501, 0.25, 0.1167, 0.05045, 0.1582, 0.02827, 0.2501, 0.25, 0.1582, 0.02827, 0.2032, 0.01461, 0.2501, 0.25, 0.2032, 0.01461, 0.25, 0.01, 0.2501, 0.25, 0.25, 0.01, 0.2968, 0.01461, 0.2501, 0.25, 0.2968, 0.01461, 0.3418, 0.02827, 0.2501, 0.25, 0.3418, 0.02827, 0.3833, 0.05045, 0.2501, 0.25, 0.3833, 0.05045, 0.4197, 0.08029, 0.2501, 0.25, 0.4197, 0.08029, 0.4496, 0.1167, 0.2501, 0.25, 0.4496, 0.1167, 0.4717, 0.1582, 0.2501, 0.25, 0.4717, 0.1582, 0.4854, 0.2032, 0.2501, 0.25, 0.4854, 0.2032, 0.49, 0.25, 0.2501, 0.25, 0.49, 0.25, 0.4854, 0.2968, 0.2501, 0.25, 0.4854, 0.2968, 0.4717, 0.3418, 0.2501, 0.25, 0.4717, 0.3418, 0.4496, 0.3833, 0.2501, 0.25, 0.4496, 0.3833, 0.4197, 0.4197, 0.2501, 0.25, 0.4197, 0.4197, 0.3833, 0.4496, 0.2501, 0.25, 0.3833, 0.4496, 0.3418, 0.4717, 0.2501, 0.25, 0.3418, 0.4717, 0.2968, 0.4854, 0.2501, 0.25, 0.7968, 0.4854, 0.8418, 0.4717, 0.7499, 0.25, 0.8418, 0.4717, 0.8833, 0.4496, 0.7499, 0.25, 0.8833, 0.4496, 0.9197, 0.4197, 0.7499, 0.25, 0.9197, 0.4197, 0.9496, 0.3833, 0.7499, 0.25, 0.9496, 0.3833, 0.9717, 0.3418, 0.7499, 0.25, 0.9717, 0.3418, 0.9854, 0.2968, 0.7499, 0.25, 0.9854, 0.2968, 0.9877, 0.2734, 0.7499, 0.25, 0.9877, 0.2734, 0.9877, 0.2266, 0.7499, 0.25, 0.9877, 0.2266, 0.9854, 0.2032, 0.7499, 0.25, 0.9854, 0.2032, 0.9717, 0.1582, 0.7499, 0.25, 0.9717, 0.1582, 0.9496, 0.1167, 0.7499, 0.25, 0.9496, 0.1167, 0.9197, 0.08029, 0.7499, 0.25, 0.9197, 0.08029, 0.8833, 0.05045, 0.7499, 0.25, 0.8833, 0.05045, 0.8418, 0.02827, 0.7499, 0.25, 0.8418, 0.02827, 0.7968, 0.01461, 0.7499, 0.25, 0.7968, 0.01461, 0.75, 0.01, 0.7499, 0.25, 0.75, 0.01, 0.7032, 0.01461, 0.7499, 0.25, 0.7032, 0.01461, 0.6582, 0.02827, 0.7499, 0.25, 0.6582, 0.02827, 0.6167, 0.05045, 0.7499, 0.25, 0.6167, 0.05045, 0.5803, 0.08029, 0.7499, 0.25, 0.5803, 0.08029, 0.5504, 0.1167, 0.7499, 0.25, 0.5504, 0.1167, 0.5283, 0.1582, 0.7499, 0.25, 0.5283, 0.1582, 0.5146, 0.2032, 0.7499, 0.25, 0.5146, 0.2032, 0.51, 0.25, 0.7499, 0.25, 0.51, 0.25, 0.5146, 0.2968, 0.7499, 0.25, 0.5146, 0.2968, 0.5283, 0.3418, 0.7499, 0.25, 0.5283, 0.3418, 0.5504, 0.3833, 0.7499, 0.25, 0.5504, 0.3833, 0.5803, 0.4197, 0.7499, 0.25, 0.5803, 0.4197, 0.6167, 0.4496, 0.7499, 0.25, 0.6167, 0.4496, 0.6582, 0.4717, 0.7499, 0.25, 0.6582, 0.4717, 0.7032, 0.4854, 0.7499, 0.25, 0.7032, 0.4854, 0.75, 0.49, 0.7499, 0.25, 0.7968, 0.4854, 0.8418, 0.4717, 0.75, 0.2506, 0.8418, 0.4717, 0.8833, 0.4496, 0.75, 0.2506, 0.8833, 0.4496, 0.9197, 0.4197, 0.75, 0.2506, 0.9197, 0.4197, 0.9496, 0.3833, 0.75, 0.2506, 0.9496, 0.3833, 0.9717, 0.3418, 0.75, 0.2506, 0.9717, 0.3418, 0.9854, 0.2968, 0.75, 0.2506, 0.9854, 0.2968, 0.99, 0.25, 0.75, 0.2506, 0.99, 0.25, 0.9854, 0.2032, 0.75, 0.2506, 0.9854, 0.2032, 0.9717, 0.1582, 0.75, 0.2506, 0.9717, 0.1582, 0.9496, 0.1167, 0.75, 0.2506, 0.9496, 0.1167, 0.9197, 0.08029, 0.75, 0.2506, 0.9197, 0.08029, 0.8833, 0.05045, 0.75, 0.2506, 0.8833, 0.05045, 0.8418, 0.02827, 0.75, 0.2506, 0.8418, 0.02827, 0.7968, 0.01461, 0.75, 0.2506, 0.7968, 0.01461, 0.75, 0.01, 0.75, 0.2506, 0.75, 0.01, 0.7032, 0.01461, 0.75, 0.2506, 0.7032, 0.01461, 0.6582, 0.02827, 0.75, 0.2506, 0.6582, 0.02827, 0.6167, 0.05045, 0.75, 0.2506, 0.6167, 0.05045, 0.5803, 0.08029, 0.75, 0.2506, 0.5803, 0.08029, 0.5504, 0.1167, 0.75, 0.2506, 0.5504, 0.1167, 0.5283, 0.1582, 0.75, 0.2506, 0.5283, 0.1582, 0.5146, 0.2032, 0.75, 0.2506, 0.5146, 0.2032, 0.51, 0.25, 0.75, 0.2506, 0.51, 0.25, 0.5123, 0.2734, 0.75, 0.2506, 0.5123, 0.2734, 0.5146, 0.2968, 0.75, 0.2506, 0.5146, 0.2968, 0.5283, 0.3418, 0.75, 0.2506, 0.5283, 0.3418, 0.5504, 0.3833, 0.75, 0.2506, 0.5504, 0.3833, 0.5803, 0.4197, 0.75, 0.2506, 0.5803, 0.4197, 0.6167, 0.4496, 0.75, 0.2506, 0.6167, 0.4496, 0.6582, 0.4717, 0.75, 0.2506, 0.6582, 0.4717, 0.7032, 0.4854, 0.75, 0.2506, 0.7032, 0.4854, 0.75, 0.49, 0.75, 0.2506, 0.25, 0.49, 0.2032, 0.4854, 0.25, 0.2506, 0.2032, 0.4854, 0.1582, 0.4717, 0.25, 0.2506, 0.1582, 0.4717, 0.1167, 0.4496, 0.25, 0.2506, 0.1167, 0.4496, 0.08029, 0.4197, 0.25, 0.2506, 0.08029, 0.4197, 0.05045, 0.3833, 0.25, 0.2506, 0.05045, 0.3833, 0.02827, 0.3418, 0.25, 0.2506, 0.02827, 0.3418, 0.01461, 0.2968, 0.25, 0.2506, 0.01461, 0.2968, 0.01, 0.25, 0.25, 0.2506, 0.01, 0.25, 0.01461, 0.2032, 0.25, 0.2506, 0.01461, 0.2032, 0.02827, 0.1582, 0.25, 0.2506, 0.02827, 0.1582, 0.05045, 0.1167, 0.25, 0.2506, 0.05045, 0.1167, 0.08029, 0.08029, 0.25, 0.2506, 0.08029, 0.08029, 0.1167, 0.05045, 0.25, 0.2506, 0.1167, 0.05045, 0.1582, 0.02827, 0.25, 0.2506, 0.1582, 0.02827, 0.2032, 0.01461, 0.25, 0.2506, 0.2032, 0.01461, 0.25, 0.01, 0.25, 0.2506, 0.25, 0.01, 0.2968, 0.01461, 0.25, 0.2506, 0.2968, 0.01461, 0.3418, 0.02827, 0.25, 0.2506, 0.3418, 0.02827, 0.3833, 0.05045, 0.25, 0.2506, 0.3833, 0.05045, 0.4197, 0.08029, 0.25, 0.2506, 0.4197, 0.08029, 0.4496, 0.1167, 0.25, 0.2506, 0.4496, 0.1167, 0.4717, 0.1582, 0.25, 0.2506, 0.4717, 0.1582, 0.4854, 0.2032, 0.25, 0.2506, 0.4854, 0.2032, 0.49, 0.25, 0.25, 0.2506, 0.49, 0.25, 0.4877, 0.2734, 0.25, 0.2506, 0.4877, 0.2734, 0.4854, 0.2968, 0.25, 0.2506, 0.4854, 0.2968, 0.4717, 0.3418, 0.25, 0.2506, 0.4717, 0.3418, 0.4496, 0.3833, 0.25, 0.2506, 0.4496, 0.3833, 0.4197, 0.4197, 0.25, 0.2506, 0.4197, 0.4197, 0.3833, 0.4496, 0.25, 0.2506, 0.3833, 0.4496, 0.3418, 0.4717, 0.25, 0.2506, 0.3418, 0.4717, 0.2968, 0.4854, 0.25, 0.2506, 0.5938, 0.5, 0.625, 0.5, 0.625, 1.0, 0.5938, 1.0, 0.6875, 0.5, 0.7188, 0.5, 0.7188, 1.0, 0.6875, 1.0, 0.2344, 0.7532, 0.2344, 0.7532, 0.25, 0.75, 0.25, 0.75, 0.75, 0.75, 0.75, 0.75, 0.7656, 0.75, 0.7656, 0.75, 0.0, 0.5, 0.03125, 0.5, 0.03125, 1.0, 0.0, 1.0, 0.7188, 0.5, 0.75, 0.5, 0.75, 1.0, 0.7188, 1.0, 0.7188, 0.5, 0.7344, 0.5, 0.7344, 0.7576, 0.7188, 1.0, 0.01231, 0.2266, 0.01231, 0.2266, 0.01231, 0.2734, 0.01231, 0.2734, 0.9375, 0.5, 0.9688, 0.5, 0.9688, 1.0, 0.9375, 1.0, 0.5, 0.5, 0.5312, 0.5, 0.5312, 1.0, 0.5, 1.0, 0.03125, 0.5, 0.0625, 0.5, 0.0625, 1.0, 0.03125, 1.0, 0.8438, 0.5, 0.875, 0.5, 0.875, 1.0, 0.8438, 1.0, 0.9062, 0.5, 0.9375, 0.5, 0.9375, 1.0, 0.9062, 1.0, 0.8125, 0.5, 0.8438, 0.5, 0.8438, 1.0, 0.8125, 1.0, 0.75, 0.5, 0.7812, 0.5, 0.7812, 1.0, 0.75, 1.0, 0.625, 0.5, 0.6562, 0.5, 0.6562, 1.0, 0.625, 1.0, 0.2812, 0.5, 0.3125, 0.5, 0.3125, 1.0, 0.2812, 1.0, 0.3125, 0.5, 0.3438, 0.5, 0.3438, 1.0, 0.3125, 1.0, 0.875, 0.5, 0.9062, 0.5, 0.9062, 1.0, 0.875, 1.0, 0.9688, 0.5, 1.0, 0.5, 1.0, 1.0, 0.9688, 1.0, 0.4688, 0.5, 0.5, 0.5, 0.5, 1.0, 0.4688, 1.0, 0.0625, 0.5, 0.09375, 0.5, 0.09375, 1.0, 0.0625, 1.0, 0.7812, 0.5, 0.8125, 0.5, 0.8125, 1.0, 0.7812, 1.0, 0.4375, 0.5, 0.4688, 0.5, 0.4688, 1.0, 0.4375, 1.0, 0.375, 0.5, 0.4062, 0.5, 0.4062, 1.0, 0.375, 1.0, 0.0625, 0.5, 0.09375, 0.5, 0.09375, 1.0, 0.0625, 1.0, 0.5625, 0.5, 0.5938, 0.5, 0.5938, 1.0, 0.5625, 1.0, 0.5312, 0.5, 0.5625, 0.5, 0.5625, 1.0, 0.5312, 1.0, 0.5938, 0.5, 0.625, 0.5, 0.625, 1.0, 0.5938, 1.0, 0.9375, 0.5, 0.9688, 0.5, 0.9688, 1.0, 0.9375, 1.0, 0.4062, 0.5, 0.4375, 0.5, 0.4375, 1.0, 0.4062, 1.0, 0.4375, 0.5, 0.4688, 0.5, 0.4688, 1.0, 0.4375, 1.0, 0.0, 0.5, 0.03125, 0.5, 0.03125, 1.0, 0.0, 1.0, 0.01231, 0.2734, 0.01231, 0.2734, 0.01231, 0.2266, 0.01231, 0.2266, 0.875, 0.5, 0.9062, 0.5, 0.9062, 1.0, 0.875, 1.0, 0.4688, 0.5, 0.5, 0.5, 0.5, 1.0, 0.4688, 1.0, 0.5312, 0.5, 0.5625, 0.5, 0.5625, 1.0, 0.5312, 1.0, 0.6875, 0.5, 0.7188, 0.5, 0.7188, 1.0, 0.6875, 1.0, 0.5, 0.5, 0.5312, 0.5, 0.5312, 1.0, 0.5, 1.0, 0.5625, 0.5, 0.5938, 0.5, 0.5938, 1.0, 0.5625, 1.0, 0.3438, 0.5, 0.375, 0.5, 0.375, 1.0, 0.3438, 1.0, 0.03125, 0.5, 0.0625, 0.5, 0.0625, 1.0, 0.03125, 1.0, 0.625, 0.5, 0.6562, 0.5, 0.6562, 1.0, 0.625, 1.0, 0.1875, 0.5, 0.2188, 0.5, 0.2188, 1.0, 0.1875, 1.0, 0.7812, 0.5, 0.8125, 0.5, 0.8125, 1.0, 0.7812, 1.0, 0.3438, 0.5, 0.375, 0.5, 0.375, 1.0, 0.3438, 1.0, 0.1562, 0.5, 0.1875, 0.5, 0.1875, 1.0, 0.1562, 1.0, 0.2188, 0.5, 0.25, 0.5, 0.25, 1.0, 0.2188, 1.0, 0.125, 0.5, 0.1562, 0.5, 0.1562, 1.0, 0.125, 1.0, 0.4062, 0.5, 0.4375, 0.5, 0.4375, 1.0, 0.4062, 1.0, 0.125, 0.5, 0.1562, 0.5, 0.1562, 1.0, 0.125, 1.0, 0.09375, 0.5, 0.125, 0.5, 0.125, 1.0, 0.09375, 1.0, 0.2344, 0.5, 0.25, 0.5, 0.25, 0.75, 0.2344, 0.7532, 0.7344, 1.0, 0.7344, 1.0, 0.7188, 1.0, 0.2188, 0.5, 0.2344, 0.5, 0.2344, 0.7532, 0.2188, 1.0, 0.2812, 0.5, 0.3125, 0.5, 0.3125, 1.0, 0.2812, 1.0, 0.1562, 0.5, 0.1875, 0.5, 0.1875, 1.0, 0.1562, 1.0, 0.8125, 0.5, 0.8438, 0.5, 0.8438, 1.0, 0.8125, 1.0, 0.2188, 0.5, 0.2188, 1.0, 0.1875, 1.0, 0.1875, 0.5, 0.3125, 0.5, 0.3438, 0.5, 0.3438, 1.0, 0.3125, 1.0, 0.9062, 0.5, 0.9375, 0.5, 0.9375, 1.0, 0.9062, 1.0, 0.7656, 0.5, 0.7812, 0.5, 0.7656, 0.75, 0.2656, 1.0, 0.2656, 0.75, 0.2812, 0.5, 0.2812, 1.0, 0.7812, 1.0, 0.7656, 1.0, 0.7656, 1.0, 0.7656, 1.0, 0.75, 1.0, 0.75, 0.75, 0.7656, 0.75, 0.2344, 0.7532, 0.2344, 1.0, 0.2188, 1.0, 0.2344, 1.0, 0.2344, 1.0, 0.2188, 1.0, 0.7812, 1.0, 0.7656, 1.0, 0.7656, 0.75, 0.7812, 0.5, 0.2812, 1.0, 0.2656, 1.0, 0.2656, 1.0, 0.25, 1.0, 0.2344, 1.0, 0.2344, 0.7532, 0.25, 0.75, 0.49, 0.25, 0.4877, 0.2734, 0.4877, 0.2734, 0.49, 0.25, 0.6562, 0.5, 0.6875, 0.5, 0.6875, 1.0, 0.6562, 1.0, 0.6562, 0.5, 0.6875, 0.5, 0.6875, 1.0, 0.6562, 1.0, 0.2344, 0.7532, 0.2344, 1.0, 0.2344, 1.0, 0.2344, 0.7532, 0.75, 0.5, 0.7656, 0.5, 0.7656, 0.75, 0.75, 0.75, 0.2656, 0.75, 0.2656, 0.75, 0.2656, 1.0, 0.2656, 1.0, 0.7344, 1.0, 0.7344, 1.0, 0.7344, 0.7576, 0.7344, 0.7576, 0.7656, 0.75, 0.7656, 0.75, 0.7656, 1.0, 0.7656, 1.0, 0.09375, 0.5, 0.125, 0.5, 0.125, 1.0, 0.09375, 1.0, 0.49, 0.25, 0.49, 0.25, 0.4877, 0.2734, 0.4877, 0.2734, 0.8438, 0.5, 0.875, 0.5, 0.875, 1.0, 0.8438, 1.0, 0.375, 0.5, 0.4062, 0.5, 0.4062, 1.0, 0.375, 1.0, 0.9688, 0.5, 1.0, 0.5, 1.0, 1.0, 0.9688, 1.0])
me_cylinder.update()

# ---- objects
ob_stairslot = bpy.data.objects.new('StairSlot', me_plane_001)
ob_stairslotgradientindicator = bpy.data.objects.new('StairSlotGradientIndicator', me_cube_002)
ob_stairslotindicator = bpy.data.objects.new('StairSlotIndicator', me_cylinder)

# ---- transforms, parenting, visibility, modifiers, constraints
ob_stairslot.location = (0.0, 0.0, 0.0)
ob_stairslotgradientindicator.location = (0.0, 0.0, 0.0)
ob_stairslotindicator.location = (0.0, 0.0, 0.0)

# ---- collection membership
scene.collection.objects.link(ob_stairslot)
scene.collection.objects.link(ob_stairslotgradientindicator)
scene.collection.objects.link(ob_stairslotindicator)

# ---- scene / render settings (as saved in the file)
scene.frame_start = 1; scene.frame_end = 250; scene.frame_set(0)
scene.render.engine = 'BLENDER_EEVEE_NEXT'
scene.render.bake_bias = 0.0
scene.render.bake_samples = 0
scene.cycles.sampling_pattern = 'TABULATED_SOBOL'
scene.eevee.use_volume_custom_range = False
bpy.context.view_layer.update()

# ---- added for rendering (the .blend has no active camera and no usable light): camera, sun
cam_auto = bpy.data.cameras.new('AutoCamera')
cam_auto.lens = 50.0
cam_auto.sensor_width = 36.0
cam_auto.clip_end = 1000.0
ob_auto_camera = bpy.data.objects.new('AutoCamera', cam_auto)
scene.collection.objects.link(ob_auto_camera)
ob_auto_camera.location = (9.68862, -11.6263, 8.1049)
ob_auto_camera.rotation_euler = (1.09748, -7.21219e-08, 0.694738)
scene.camera = ob_auto_camera
light_auto_sun = bpy.data.lights.new('AutoSun', 'SUN')
light_auto_sun.energy = 3.0
light_auto_sun.angle = 0.0523599
ob_auto_sun = bpy.data.objects.new('AutoSun', light_auto_sun)
scene.collection.objects.link(ob_auto_sun)
ob_auto_sun.rotation_euler = (0.872665, 0.174533, 0.523599)
bpy.context.view_layer.update()
